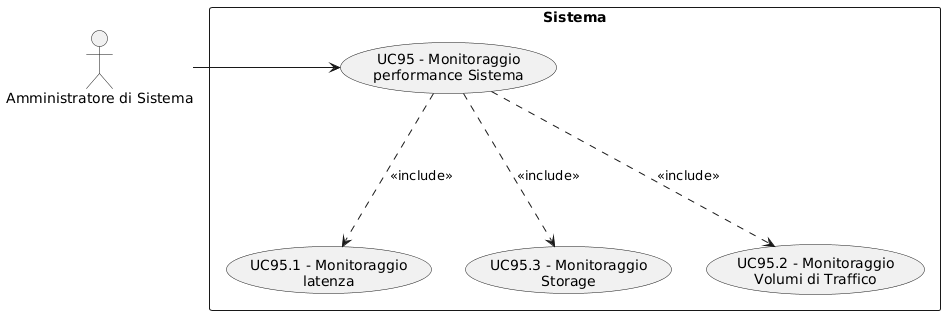

The diagram above was rendered by PlantUML. Its source (embedded in the PNG):
@startuml
skinparam wrapWidth 200
skinparam MaxMessageSize 150
top to bottom direction
skinparam packageStyle rectangle

actor "Amministratore di Sistema" as CA_sys_adm

rectangle "Sistema" {
    usecase "UC95.1 - Monitoraggio latenza" as monitoraggio_latenza
    usecase "UC95 - Monitoraggio performance Sistema" as monitoraggio_performance_sistema
    usecase "UC95.3 - Monitoraggio Storage" as monitoraggio_storage
    usecase "UC95.2 - Monitoraggio Volumi di Traffico" as monitoraggio_volumi_traffico
}

CA_sys_adm -right-> monitoraggio_performance_sistema
monitoraggio_performance_sistema -down..> monitoraggio_latenza : <<include>>
monitoraggio_performance_sistema -down..> monitoraggio_volumi_traffico : <<include>>
monitoraggio_performance_sistema -down..> monitoraggio_storage : <<include>>
@enduml